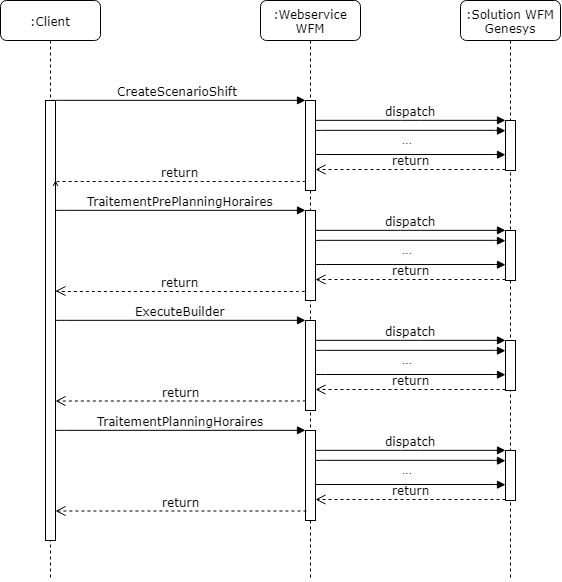

The diagram above was exported from draw.io. Its source (the exported page's mxGraphModel, read from the mxfile embedded in the PNG):
<mxGraphModel dx="985" dy="571" grid="0" gridSize="10" guides="1" tooltips="1" connect="1" arrows="1" fold="1" page="1" pageScale="1" pageWidth="1100" pageHeight="850" background="#ffffff" math="0" shadow="0">
  <root>
    <mxCell id="0" />
    <mxCell id="1" parent="0" />
    <mxCell id="7baba1c4bc27f4b0-2" value=":Webservice WFM" style="shape=umlLifeline;perimeter=lifelinePerimeter;whiteSpace=wrap;html=1;container=1;collapsible=0;recursiveResize=0;outlineConnect=0;rounded=1;shadow=0;comic=0;labelBackgroundColor=none;strokeColor=#000000;strokeWidth=1;fillColor=#FFFFFF;fontFamily=Verdana;fontSize=12;fontColor=#000000;align=center;" parent="1" vertex="1">
      <mxGeometry x="360" y="80" width="100" height="580" as="geometry" />
    </mxCell>
    <mxCell id="7baba1c4bc27f4b0-10" value="" style="html=1;points=[];perimeter=orthogonalPerimeter;rounded=0;shadow=0;comic=0;labelBackgroundColor=none;strokeColor=#000000;strokeWidth=1;fillColor=#FFFFFF;fontFamily=Verdana;fontSize=12;fontColor=#000000;align=center;" parent="7baba1c4bc27f4b0-2" vertex="1">
      <mxGeometry x="45" y="100" width="10" height="90" as="geometry" />
    </mxCell>
    <mxCell id="7baba1c4bc27f4b0-3" value=":Solution WFM Genesys" style="shape=umlLifeline;perimeter=lifelinePerimeter;whiteSpace=wrap;html=1;container=1;collapsible=0;recursiveResize=0;outlineConnect=0;rounded=1;shadow=0;comic=0;labelBackgroundColor=none;strokeColor=#000000;strokeWidth=1;fillColor=#FFFFFF;fontFamily=Verdana;fontSize=12;fontColor=#000000;align=center;" parent="1" vertex="1">
      <mxGeometry x="560" y="80" width="100" height="580" as="geometry" />
    </mxCell>
    <mxCell id="7baba1c4bc27f4b0-13" value="" style="html=1;points=[];perimeter=orthogonalPerimeter;rounded=0;shadow=0;comic=0;labelBackgroundColor=none;strokeColor=#000000;strokeWidth=1;fillColor=#FFFFFF;fontFamily=Verdana;fontSize=12;fontColor=#000000;align=center;" parent="7baba1c4bc27f4b0-3" vertex="1">
      <mxGeometry x="45" y="120" width="10" height="50" as="geometry" />
    </mxCell>
    <mxCell id="7baba1c4bc27f4b0-8" value=":Client" style="shape=umlLifeline;perimeter=lifelinePerimeter;whiteSpace=wrap;html=1;container=1;collapsible=0;recursiveResize=0;outlineConnect=0;rounded=1;shadow=0;comic=0;labelBackgroundColor=none;strokeColor=#000000;strokeWidth=1;fillColor=#FFFFFF;fontFamily=Verdana;fontSize=12;fontColor=#000000;align=center;" parent="1" vertex="1">
      <mxGeometry x="100" y="80" width="100" height="580" as="geometry" />
    </mxCell>
    <mxCell id="7baba1c4bc27f4b0-9" value="" style="html=1;points=[];perimeter=orthogonalPerimeter;rounded=0;shadow=0;comic=0;labelBackgroundColor=none;strokeColor=#000000;strokeWidth=1;fillColor=#FFFFFF;fontFamily=Verdana;fontSize=12;fontColor=#000000;align=center;" parent="7baba1c4bc27f4b0-8" vertex="1">
      <mxGeometry x="45" y="100" width="10" height="440" as="geometry" />
    </mxCell>
    <mxCell id="7baba1c4bc27f4b0-11" value="CreateScenarioShift" style="html=1;verticalAlign=bottom;endArrow=block;entryX=0;entryY=0;labelBackgroundColor=none;fontFamily=Verdana;fontSize=12;edgeStyle=elbowEdgeStyle;elbow=vertical;" parent="1" source="7baba1c4bc27f4b0-9" target="7baba1c4bc27f4b0-10" edge="1">
      <mxGeometry relative="1" as="geometry">
        <mxPoint x="220" y="190" as="sourcePoint" />
      </mxGeometry>
    </mxCell>
    <mxCell id="7baba1c4bc27f4b0-14" value="dispatch" style="html=1;verticalAlign=bottom;endArrow=block;entryX=0;entryY=0;labelBackgroundColor=none;fontFamily=Verdana;fontSize=12;edgeStyle=elbowEdgeStyle;elbow=vertical;" parent="1" source="7baba1c4bc27f4b0-10" target="7baba1c4bc27f4b0-13" edge="1">
      <mxGeometry relative="1" as="geometry">
        <mxPoint x="490" y="200" as="sourcePoint" />
      </mxGeometry>
    </mxCell>
    <mxCell id="SWvprF8HE7-2YNUYsJso-1" value="return" style="html=1;verticalAlign=bottom;endArrow=open;dashed=1;endSize=8;labelBackgroundColor=none;fontFamily=Verdana;fontSize=12;edgeStyle=elbowEdgeStyle;elbow=vertical;exitX=0.006;exitY=0.976;exitDx=0;exitDy=0;exitPerimeter=0;" edge="1" parent="1" source="7baba1c4bc27f4b0-13" target="7baba1c4bc27f4b0-10">
      <mxGeometry relative="1" as="geometry">
        <mxPoint x="420" y="250" as="targetPoint" />
        <Array as="points">
          <mxPoint x="550" y="249" />
          <mxPoint x="580" y="240" />
        </Array>
        <mxPoint x="600" y="249" as="sourcePoint" />
      </mxGeometry>
    </mxCell>
    <mxCell id="SWvprF8HE7-2YNUYsJso-2" value="return" style="html=1;verticalAlign=bottom;endArrow=open;dashed=1;endSize=8;labelBackgroundColor=none;fontFamily=Verdana;fontSize=12;edgeStyle=elbowEdgeStyle;elbow=vertical;exitX=0.033;exitY=0.9;exitDx=0;exitDy=0;exitPerimeter=0;" edge="1" parent="1" source="7baba1c4bc27f4b0-10">
      <mxGeometry relative="1" as="geometry">
        <mxPoint x="155" y="260.5" as="targetPoint" />
        <Array as="points">
          <mxPoint x="250" y="261" />
        </Array>
        <mxPoint x="400" y="261" as="sourcePoint" />
      </mxGeometry>
    </mxCell>
    <mxCell id="SWvprF8HE7-2YNUYsJso-3" value="" style="html=1;verticalAlign=bottom;endArrow=block;entryX=0;entryY=0;labelBackgroundColor=none;fontFamily=Verdana;fontSize=12;edgeStyle=elbowEdgeStyle;elbow=vertical;" edge="1" parent="1">
      <mxGeometry relative="1" as="geometry">
        <mxPoint x="415" y="210.20689655172418" as="sourcePoint" />
        <mxPoint x="605" y="210.20689655172418" as="targetPoint" />
      </mxGeometry>
    </mxCell>
    <mxCell id="SWvprF8HE7-2YNUYsJso-6" value="" style="html=1;verticalAlign=bottom;endArrow=block;entryX=0;entryY=0;labelBackgroundColor=none;fontFamily=Verdana;fontSize=12;edgeStyle=elbowEdgeStyle;elbow=vertical;" edge="1" parent="1">
      <mxGeometry relative="1" as="geometry">
        <mxPoint x="415" y="234.20689655172418" as="sourcePoint" />
        <mxPoint x="605" y="234.20689655172418" as="targetPoint" />
      </mxGeometry>
    </mxCell>
    <mxCell id="SWvprF8HE7-2YNUYsJso-8" value="..." style="text;html=1;resizable=0;points=[];autosize=1;align=left;verticalAlign=top;spacingTop=-4;" vertex="1" parent="1">
      <mxGeometry x="500" y="210" width="30" height="20" as="geometry" />
    </mxCell>
    <mxCell id="SWvprF8HE7-2YNUYsJso-9" value="" style="html=1;points=[];perimeter=orthogonalPerimeter;rounded=0;shadow=0;comic=0;labelBackgroundColor=none;strokeColor=#000000;strokeWidth=1;fillColor=#FFFFFF;fontFamily=Verdana;fontSize=12;fontColor=#000000;align=center;" vertex="1" parent="1">
      <mxGeometry x="405" y="290" width="10" height="90" as="geometry" />
    </mxCell>
    <mxCell id="SWvprF8HE7-2YNUYsJso-10" value="" style="html=1;points=[];perimeter=orthogonalPerimeter;rounded=0;shadow=0;comic=0;labelBackgroundColor=none;strokeColor=#000000;strokeWidth=1;fillColor=#FFFFFF;fontFamily=Verdana;fontSize=12;fontColor=#000000;align=center;" vertex="1" parent="1">
      <mxGeometry x="605" y="310" width="10" height="50" as="geometry" />
    </mxCell>
    <mxCell id="SWvprF8HE7-2YNUYsJso-11" value="TraitementPrePlanningHoraires" style="html=1;verticalAlign=bottom;endArrow=block;entryX=0;entryY=0;labelBackgroundColor=none;fontFamily=Verdana;fontSize=12;edgeStyle=elbowEdgeStyle;elbow=vertical;" edge="1" parent="1" target="SWvprF8HE7-2YNUYsJso-9">
      <mxGeometry relative="1" as="geometry">
        <mxPoint x="155" y="290" as="sourcePoint" />
      </mxGeometry>
    </mxCell>
    <mxCell id="SWvprF8HE7-2YNUYsJso-12" value="dispatch" style="html=1;verticalAlign=bottom;endArrow=block;entryX=0;entryY=0;labelBackgroundColor=none;fontFamily=Verdana;fontSize=12;edgeStyle=elbowEdgeStyle;elbow=vertical;" edge="1" parent="1" source="SWvprF8HE7-2YNUYsJso-9" target="SWvprF8HE7-2YNUYsJso-10">
      <mxGeometry relative="1" as="geometry">
        <mxPoint x="490" y="310" as="sourcePoint" />
      </mxGeometry>
    </mxCell>
    <mxCell id="SWvprF8HE7-2YNUYsJso-13" value="return" style="html=1;verticalAlign=bottom;endArrow=open;dashed=1;endSize=8;labelBackgroundColor=none;fontFamily=Verdana;fontSize=12;edgeStyle=elbowEdgeStyle;elbow=vertical;exitX=0.006;exitY=0.976;exitDx=0;exitDy=0;exitPerimeter=0;" edge="1" parent="1" source="SWvprF8HE7-2YNUYsJso-10" target="SWvprF8HE7-2YNUYsJso-9">
      <mxGeometry relative="1" as="geometry">
        <mxPoint x="420" y="360" as="targetPoint" />
        <Array as="points">
          <mxPoint x="550" y="359" />
          <mxPoint x="580" y="350" />
        </Array>
        <mxPoint x="600" y="359" as="sourcePoint" />
      </mxGeometry>
    </mxCell>
    <mxCell id="SWvprF8HE7-2YNUYsJso-14" value="return" style="html=1;verticalAlign=bottom;endArrow=open;dashed=1;endSize=8;labelBackgroundColor=none;fontFamily=Verdana;fontSize=12;edgeStyle=elbowEdgeStyle;elbow=vertical;exitX=-0.067;exitY=0.893;exitDx=0;exitDy=0;exitPerimeter=0;" edge="1" parent="1" source="SWvprF8HE7-2YNUYsJso-9">
      <mxGeometry relative="1" as="geometry">
        <mxPoint x="155" y="370.5" as="targetPoint" />
        <Array as="points">
          <mxPoint x="350" y="371" />
          <mxPoint x="320" y="361.5" />
        </Array>
        <mxPoint x="345" y="369.98275862068965" as="sourcePoint" />
      </mxGeometry>
    </mxCell>
    <mxCell id="SWvprF8HE7-2YNUYsJso-15" value="" style="html=1;verticalAlign=bottom;endArrow=block;entryX=0;entryY=0;labelBackgroundColor=none;fontFamily=Verdana;fontSize=12;edgeStyle=elbowEdgeStyle;elbow=vertical;" edge="1" parent="1">
      <mxGeometry relative="1" as="geometry">
        <mxPoint x="415" y="320.2068965517242" as="sourcePoint" />
        <mxPoint x="605" y="320.2068965517242" as="targetPoint" />
      </mxGeometry>
    </mxCell>
    <mxCell id="SWvprF8HE7-2YNUYsJso-16" value="" style="html=1;verticalAlign=bottom;endArrow=block;entryX=0;entryY=0;labelBackgroundColor=none;fontFamily=Verdana;fontSize=12;edgeStyle=elbowEdgeStyle;elbow=vertical;" edge="1" parent="1">
      <mxGeometry relative="1" as="geometry">
        <mxPoint x="415" y="344.2068965517242" as="sourcePoint" />
        <mxPoint x="605" y="344.2068965517242" as="targetPoint" />
      </mxGeometry>
    </mxCell>
    <mxCell id="SWvprF8HE7-2YNUYsJso-17" value="..." style="text;html=1;resizable=0;points=[];autosize=1;align=left;verticalAlign=top;spacingTop=-4;" vertex="1" parent="1">
      <mxGeometry x="500" y="320" width="30" height="20" as="geometry" />
    </mxCell>
    <mxCell id="SWvprF8HE7-2YNUYsJso-18" value="" style="html=1;points=[];perimeter=orthogonalPerimeter;rounded=0;shadow=0;comic=0;labelBackgroundColor=none;strokeColor=#000000;strokeWidth=1;fillColor=#FFFFFF;fontFamily=Verdana;fontSize=12;fontColor=#000000;align=center;" vertex="1" parent="1">
      <mxGeometry x="405" y="400" width="10" height="90" as="geometry" />
    </mxCell>
    <mxCell id="SWvprF8HE7-2YNUYsJso-19" value="" style="html=1;points=[];perimeter=orthogonalPerimeter;rounded=0;shadow=0;comic=0;labelBackgroundColor=none;strokeColor=#000000;strokeWidth=1;fillColor=#FFFFFF;fontFamily=Verdana;fontSize=12;fontColor=#000000;align=center;" vertex="1" parent="1">
      <mxGeometry x="605" y="420" width="10" height="50" as="geometry" />
    </mxCell>
    <mxCell id="SWvprF8HE7-2YNUYsJso-20" value="ExecuteBuilder" style="html=1;verticalAlign=bottom;endArrow=block;entryX=0;entryY=0;labelBackgroundColor=none;fontFamily=Verdana;fontSize=12;edgeStyle=elbowEdgeStyle;elbow=vertical;" edge="1" parent="1" target="SWvprF8HE7-2YNUYsJso-18">
      <mxGeometry relative="1" as="geometry">
        <mxPoint x="155" y="400" as="sourcePoint" />
      </mxGeometry>
    </mxCell>
    <mxCell id="SWvprF8HE7-2YNUYsJso-21" value="dispatch" style="html=1;verticalAlign=bottom;endArrow=block;entryX=0;entryY=0;labelBackgroundColor=none;fontFamily=Verdana;fontSize=12;edgeStyle=elbowEdgeStyle;elbow=vertical;" edge="1" parent="1" source="SWvprF8HE7-2YNUYsJso-18" target="SWvprF8HE7-2YNUYsJso-19">
      <mxGeometry relative="1" as="geometry">
        <mxPoint x="490" y="420" as="sourcePoint" />
      </mxGeometry>
    </mxCell>
    <mxCell id="SWvprF8HE7-2YNUYsJso-22" value="return" style="html=1;verticalAlign=bottom;endArrow=open;dashed=1;endSize=8;labelBackgroundColor=none;fontFamily=Verdana;fontSize=12;edgeStyle=elbowEdgeStyle;elbow=vertical;exitX=0.006;exitY=0.976;exitDx=0;exitDy=0;exitPerimeter=0;" edge="1" parent="1" source="SWvprF8HE7-2YNUYsJso-19" target="SWvprF8HE7-2YNUYsJso-18">
      <mxGeometry relative="1" as="geometry">
        <mxPoint x="420" y="470" as="targetPoint" />
        <Array as="points">
          <mxPoint x="550" y="469" />
          <mxPoint x="580" y="460" />
        </Array>
        <mxPoint x="600" y="469" as="sourcePoint" />
      </mxGeometry>
    </mxCell>
    <mxCell id="SWvprF8HE7-2YNUYsJso-23" value="return" style="html=1;verticalAlign=bottom;endArrow=open;dashed=1;endSize=8;labelBackgroundColor=none;fontFamily=Verdana;fontSize=12;edgeStyle=elbowEdgeStyle;elbow=vertical;exitX=0.033;exitY=0.889;exitDx=0;exitDy=0;exitPerimeter=0;" edge="1" parent="1" source="SWvprF8HE7-2YNUYsJso-18">
      <mxGeometry relative="1" as="geometry">
        <mxPoint x="155" y="480.5" as="targetPoint" />
        <Array as="points">
          <mxPoint x="290" y="480.5" />
          <mxPoint x="320" y="471.5" />
        </Array>
        <mxPoint x="345" y="479.98275862068976" as="sourcePoint" />
      </mxGeometry>
    </mxCell>
    <mxCell id="SWvprF8HE7-2YNUYsJso-24" value="" style="html=1;verticalAlign=bottom;endArrow=block;entryX=0;entryY=0;labelBackgroundColor=none;fontFamily=Verdana;fontSize=12;edgeStyle=elbowEdgeStyle;elbow=vertical;" edge="1" parent="1">
      <mxGeometry relative="1" as="geometry">
        <mxPoint x="415" y="430.2068965517242" as="sourcePoint" />
        <mxPoint x="605" y="430.2068965517242" as="targetPoint" />
      </mxGeometry>
    </mxCell>
    <mxCell id="SWvprF8HE7-2YNUYsJso-25" value="" style="html=1;verticalAlign=bottom;endArrow=block;entryX=0;entryY=0;labelBackgroundColor=none;fontFamily=Verdana;fontSize=12;edgeStyle=elbowEdgeStyle;elbow=vertical;" edge="1" parent="1">
      <mxGeometry relative="1" as="geometry">
        <mxPoint x="415" y="454.2068965517242" as="sourcePoint" />
        <mxPoint x="605" y="454.2068965517242" as="targetPoint" />
      </mxGeometry>
    </mxCell>
    <mxCell id="SWvprF8HE7-2YNUYsJso-26" value="..." style="text;html=1;resizable=0;points=[];autosize=1;align=left;verticalAlign=top;spacingTop=-4;" vertex="1" parent="1">
      <mxGeometry x="500" y="430" width="30" height="20" as="geometry" />
    </mxCell>
    <mxCell id="SWvprF8HE7-2YNUYsJso-27" value="" style="html=1;points=[];perimeter=orthogonalPerimeter;rounded=0;shadow=0;comic=0;labelBackgroundColor=none;strokeColor=#000000;strokeWidth=1;fillColor=#FFFFFF;fontFamily=Verdana;fontSize=12;fontColor=#000000;align=center;" vertex="1" parent="1">
      <mxGeometry x="405" y="510" width="10" height="90" as="geometry" />
    </mxCell>
    <mxCell id="SWvprF8HE7-2YNUYsJso-28" value="" style="html=1;points=[];perimeter=orthogonalPerimeter;rounded=0;shadow=0;comic=0;labelBackgroundColor=none;strokeColor=#000000;strokeWidth=1;fillColor=#FFFFFF;fontFamily=Verdana;fontSize=12;fontColor=#000000;align=center;" vertex="1" parent="1">
      <mxGeometry x="605" y="530" width="10" height="50" as="geometry" />
    </mxCell>
    <mxCell id="SWvprF8HE7-2YNUYsJso-29" value="TraitementPlanningHoraires" style="html=1;verticalAlign=bottom;endArrow=block;entryX=0;entryY=0;labelBackgroundColor=none;fontFamily=Verdana;fontSize=12;edgeStyle=elbowEdgeStyle;elbow=vertical;" edge="1" parent="1" target="SWvprF8HE7-2YNUYsJso-27">
      <mxGeometry relative="1" as="geometry">
        <mxPoint x="155" y="510" as="sourcePoint" />
      </mxGeometry>
    </mxCell>
    <mxCell id="SWvprF8HE7-2YNUYsJso-30" value="dispatch" style="html=1;verticalAlign=bottom;endArrow=block;entryX=0;entryY=0;labelBackgroundColor=none;fontFamily=Verdana;fontSize=12;edgeStyle=elbowEdgeStyle;elbow=vertical;" edge="1" parent="1" source="SWvprF8HE7-2YNUYsJso-27" target="SWvprF8HE7-2YNUYsJso-28">
      <mxGeometry relative="1" as="geometry">
        <mxPoint x="490" y="530" as="sourcePoint" />
      </mxGeometry>
    </mxCell>
    <mxCell id="SWvprF8HE7-2YNUYsJso-31" value="return" style="html=1;verticalAlign=bottom;endArrow=open;dashed=1;endSize=8;labelBackgroundColor=none;fontFamily=Verdana;fontSize=12;edgeStyle=elbowEdgeStyle;elbow=vertical;exitX=0.006;exitY=0.976;exitDx=0;exitDy=0;exitPerimeter=0;" edge="1" parent="1" source="SWvprF8HE7-2YNUYsJso-28" target="SWvprF8HE7-2YNUYsJso-27">
      <mxGeometry relative="1" as="geometry">
        <mxPoint x="420" y="580" as="targetPoint" />
        <Array as="points">
          <mxPoint x="550" y="579" />
          <mxPoint x="580" y="570" />
        </Array>
        <mxPoint x="600" y="579" as="sourcePoint" />
      </mxGeometry>
    </mxCell>
    <mxCell id="SWvprF8HE7-2YNUYsJso-32" value="return" style="html=1;verticalAlign=bottom;endArrow=open;dashed=1;endSize=8;labelBackgroundColor=none;fontFamily=Verdana;fontSize=12;edgeStyle=elbowEdgeStyle;elbow=vertical;exitX=0.1;exitY=0.896;exitDx=0;exitDy=0;exitPerimeter=0;" edge="1" parent="1" source="SWvprF8HE7-2YNUYsJso-27">
      <mxGeometry relative="1" as="geometry">
        <mxPoint x="155" y="590.5" as="targetPoint" />
        <Array as="points">
          <mxPoint x="290" y="590.5" />
          <mxPoint x="320" y="581.5" />
        </Array>
        <mxPoint x="345" y="589.9827586206898" as="sourcePoint" />
      </mxGeometry>
    </mxCell>
    <mxCell id="SWvprF8HE7-2YNUYsJso-33" value="" style="html=1;verticalAlign=bottom;endArrow=block;entryX=0;entryY=0;labelBackgroundColor=none;fontFamily=Verdana;fontSize=12;edgeStyle=elbowEdgeStyle;elbow=vertical;" edge="1" parent="1">
      <mxGeometry relative="1" as="geometry">
        <mxPoint x="415" y="540.2068965517242" as="sourcePoint" />
        <mxPoint x="605" y="540.2068965517242" as="targetPoint" />
      </mxGeometry>
    </mxCell>
    <mxCell id="SWvprF8HE7-2YNUYsJso-34" value="" style="html=1;verticalAlign=bottom;endArrow=block;entryX=0;entryY=0;labelBackgroundColor=none;fontFamily=Verdana;fontSize=12;edgeStyle=elbowEdgeStyle;elbow=vertical;" edge="1" parent="1">
      <mxGeometry relative="1" as="geometry">
        <mxPoint x="415" y="564.2068965517242" as="sourcePoint" />
        <mxPoint x="605" y="564.2068965517242" as="targetPoint" />
      </mxGeometry>
    </mxCell>
    <mxCell id="SWvprF8HE7-2YNUYsJso-35" value="..." style="text;html=1;resizable=0;points=[];autosize=1;align=left;verticalAlign=top;spacingTop=-4;" vertex="1" parent="1">
      <mxGeometry x="500" y="540" width="30" height="20" as="geometry" />
    </mxCell>
  </root>
</mxGraphModel>